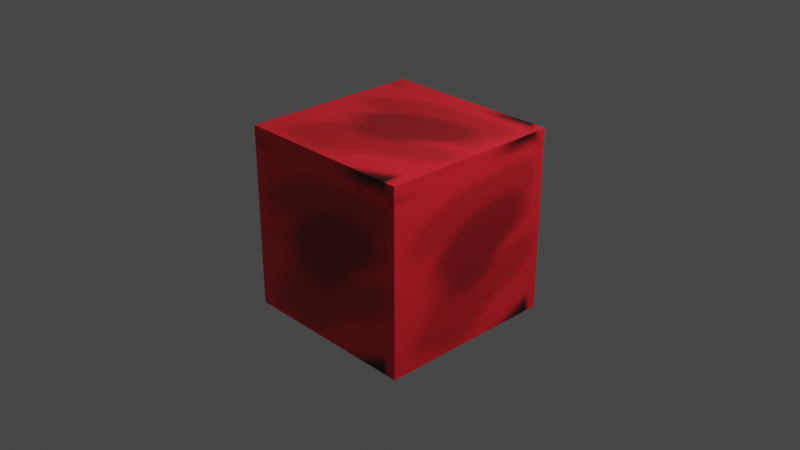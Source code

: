 # Source: lvayna.blend  (saved by Blender 2.91.10; exported with 4.5.12 LTS)
import bpy
from mathutils import Matrix  # noqa: F401  (used for matrix-valued properties, if any)

bpy.ops.wm.read_factory_settings(use_empty=True)
scene = bpy.context.scene
scene.name = 'Scene'

# ---- collections
col_collection = bpy.data.collections.new('Collection'); scene.collection.children.link(col_collection)

# ---- images (referenced by path relative to the original .blend; pixels are not part of the script)
import os
ASSET_DIR = os.environ.get("B2B_ASSET_DIR", "")  # directory of the original .blend (textures are referenced by path, not embedded)
HERE = os.path.dirname(os.path.abspath(__file__))  # packed textures are extracted next to this script under _unpacked/

def load_image(name, relpath, width, height, colorspace="sRGB"):
    """Load a texture the original file referenced (path relative to the .blend, or extracted next to this script)."""
    p = next((c for c in (os.path.join(HERE, relpath), os.path.join(ASSET_DIR, relpath)) if relpath and os.path.exists(c)), "")
    if p:
        img = bpy.data.images.load(p, check_existing=True)
        img.name = name
    else:  # same state as the original file: an image datablock whose file is absent (Cycles renders it pink)
        img = bpy.data.images.new(name, width, height)
        img.source = "FILE"
        img.filepath = "//" + (relpath or name)
    img.colorspace_settings.name = colorspace
    return img
img_s = load_image('s', '_unpacked/s.6f48f8a6.png', 32, 32, 'sRGB')

# ---- materials (node trees are filled in below, after node groups)
mat_material = bpy.data.materials.new('Material')
mat_material.alpha_threshold = 0.0
mat_material.use_transparent_shadow = False
mat_material.line_color = (0.0, 0.0, 0.0, 1.0)

# ---- material node trees
mat_material.use_nodes = True; mat_material.node_tree.nodes.clear()
_N = mat_material.node_tree.nodes; _L = mat_material.node_tree.links
n0 = _N.new('ShaderNodeOutputMaterial'); n0.name = 'Material Output'; n0.location = (300, 300)
n1 = _N.new('ShaderNodeBsdfPrincipled'); n1.name = 'Principled BSDF'; n1.location = (10, 300)
n1.distribution = 'GGX'
n1.subsurface_method = 'BURLEY'
n1.inputs[2].default_value = 0.4
n1.inputs[3].default_value = 1.45
n1.inputs[27].default_value = (0.0, 0.0, 0.0, 1.0)
n1.inputs[28].default_value = 1.0
n2 = _N.new('ShaderNodeTexImage'); n2.name = 'Image Texture'; n2.location = (-412, 489)
n2.image = img_s
_L.new(n1.outputs[0], n0.inputs[0])
_L.new(n2.outputs[0], n1.inputs[0])
n0.is_active_output = True

# ---- world
world_world = bpy.data.worlds.new('World'); scene.world = world_world
world_world.use_nodes = True; world_world.node_tree.nodes.clear()
_N = world_world.node_tree.nodes; _L = world_world.node_tree.links
n0 = _N.new('ShaderNodeOutputWorld'); n0.name = 'World Output'; n0.location = (300, 300)
n1 = _N.new('ShaderNodeBackground'); n1.name = 'Background'; n1.location = (10, 300)
n1.inputs[0].default_value = (0.05088, 0.05088, 0.05088, 1.0)
_L.new(n1.outputs[0], n0.inputs[0])
n0.is_active_output = True
world_world.color = (0.05088, 0.05088, 0.05088)
world_world.use_sun_shadow = False
world_world.sun_shadow_jitter_overblur = 0.0

# ---- cameras
cam_camera = bpy.data.cameras.new('Camera')
cam_camera.clip_end = 100.0
cam_camera.ortho_scale = 7.314

# ---- lights
light_light = bpy.data.lights.new('Light', 'POINT')
light_light.transmission_factor = 0.0
light_light.energy = 1000.0
light_light.shadow_soft_size = 0.1
light_light.shadow_maximum_resolution = 0.006
light_light.use_absolute_resolution = True

# ---- meshes
me_cube = bpy.data.meshes.new('Cube')
me_cube.from_pydata([(1.0, 1.0, 1.0), (1.0, 1.0, -1.0), (1.0, -1.0, 1.0), (1.0, -1.0, -1.0), (-1.0, 1.0, 1.0), (-1.0, 1.0, -1.0), (-1.0, -1.0, 1.0), (-1.0, -1.0, -1.0)], [], [(0, 4, 6, 2), (3, 2, 6, 7), (7, 6, 4, 5), (5, 1, 3, 7), (1, 0, 2, 3), (5, 4, 0, 1)])
_uv = me_cube.uv_layers.new(name='UVMap')
_uv.uv.foreach_set('vector', [1.0, 1.0, 0.0, 1.0, 0.0, 0.0, 1.0, 0.0, 1.0, 0.0, 1.0, 1.0, 0.0, 1.0, 0.0, 0.0, 0.0, 0.0, 0.0, 1.0, 1.0, 1.0, 1.0, 0.0, 0.0, 1.0, 1.0, 1.0, 1.0, 0.0, 0.0, 0.0, 1.0, 0.0, 1.0, 1.0, 0.0, 1.0, 0.0, 0.0, 0.0, 0.0, 0.0, 1.0, 1.0, 1.0, 1.0, 0.0])
me_cube.materials.append(mat_material)
me_cube.use_remesh_preserve_volume = False
me_cube.use_remesh_preserve_attributes = False
me_cube.use_mirror_vertex_groups = False
me_cube.update()

# ---- objects
ob_cube = bpy.data.objects.new('Cube', me_cube)
ob_light = bpy.data.objects.new('Light', light_light)
ob_camera = bpy.data.objects.new('Camera', cam_camera)

# ---- transforms, parenting, visibility, modifiers, constraints
ob_cube.location = (0.0, 0.0, 0.0)
ob_cube.lock_rotations_4d = False
ob_cube.empty_display_type = 'ARROWS'
ob_cube.lineart.crease_threshold = 0.0
ob_light.location = (4.076, 1.005, 5.904)
ob_light.rotation_euler = (0.6503, 0.05522, 1.866)
ob_light.lock_rotations_4d = False
ob_light.empty_display_type = 'ARROWS'
ob_light.color = (0.0, 0.0, 0.0, 0.0)
ob_light.lineart.crease_threshold = 0.0
ob_camera.location = (7.359, -6.926, 4.958)
ob_camera.rotation_euler = (1.109, 0.0, 0.8149)
ob_camera.lock_rotations_4d = False
ob_camera.empty_display_type = 'ARROWS'
ob_camera.color = (0.0, 0.0, 0.0, 0.0)
ob_camera.display_type = 'WIRE'
ob_camera.lineart.crease_threshold = 0.0

# ---- collection membership
col_collection.objects.link(ob_cube)
col_collection.objects.link(ob_light)
col_collection.objects.link(ob_camera)

# ---- scene / render settings (as saved in the file)
scene.camera = ob_camera
scene.frame_start = 1; scene.frame_end = 250; scene.frame_set(1)
scene.render.engine = 'BLENDER_EEVEE_NEXT'
scene.cycles.use_denoising = False
scene.cycles.samples = 128
scene.cycles.sampling_pattern = 'TABULATED_SOBOL'
scene.cycles.use_adaptive_sampling = False
scene.cycles.use_light_tree = False
scene.view_settings.view_transform = 'Filmic'
bpy.context.view_layer.update()
